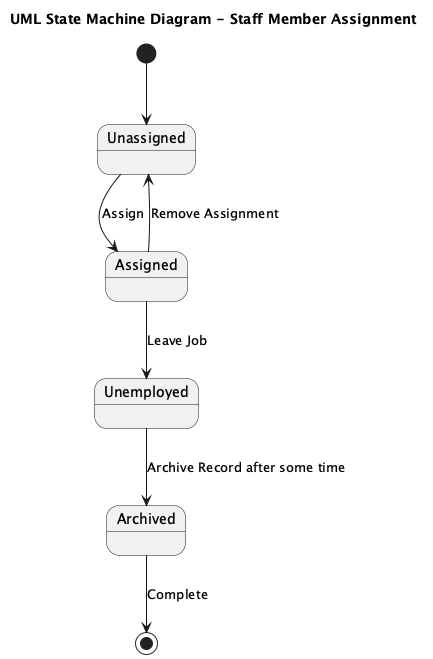

The diagram above was rendered by PlantUML. Its source (embedded in the PNG):
@startuml
title UML State Machine Diagram - Staff Member Assignment

[*] --> Unassigned

state Unassigned
state Assigned
state Unemployed
state Archived <<final>>

Unassigned --> Assigned : Assign
Assigned --> Unassigned : Remove Assignment
Assigned --> Unemployed : Leave Job
Unemployed --> Archived : Archive Record after some time
Archived --> [*] : Complete
@enduml